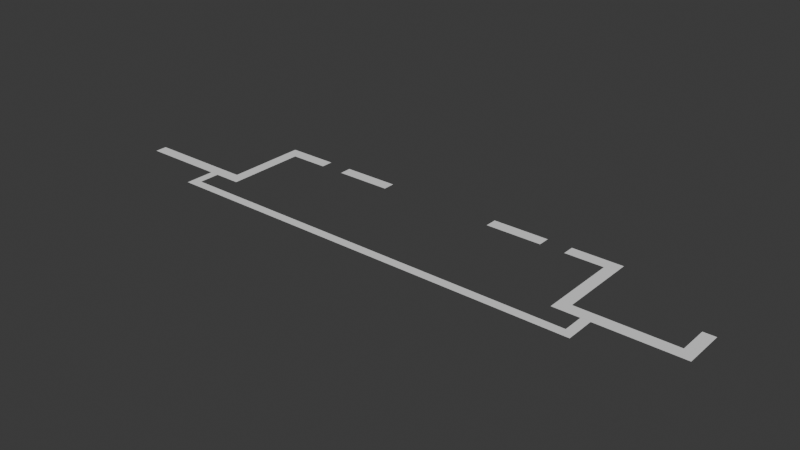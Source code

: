 # Source: SegundoPiso.blend  (saved by Blender 4.4.32; exported with 4.5.12 LTS)
import bpy
from mathutils import Matrix  # noqa: F401  (used for matrix-valued properties, if any)

bpy.ops.wm.read_factory_settings(use_empty=True)
scene = bpy.context.scene
scene.name = 'Scene'

# ---- collections
col_collection = bpy.data.collections.new('Collection'); scene.collection.children.link(col_collection)

# ---- world
world_world = bpy.data.worlds.new('World'); scene.world = world_world
world_world.use_nodes = True; world_world.node_tree.nodes.clear()
_N = world_world.node_tree.nodes; _L = world_world.node_tree.links
n0 = _N.new('ShaderNodeOutputWorld'); n0.name = 'World Output'; n0.location = (300, 300)
n1 = _N.new('ShaderNodeBackground'); n1.name = 'Background'; n1.location = (10, 300)
n1.inputs[0].default_value = (0.05088, 0.05088, 0.05088, 1.0)
_L.new(n1.outputs[0], n0.inputs[0])
n0.is_active_output = True
world_world.color = (0.05088, 0.05088, 0.05088)
world_world.sun_shadow_jitter_overblur = 0.0

# ---- meshes
me_plane = bpy.data.meshes.new('Plane')
me_plane.from_pydata([(-1.0, -1.0, 0.0), (1.0, -1.0, 0.0), (-1.0, 1.0, 0.0), (1.0, 1.0, 0.0), (13.05, -1.0, 0.0), (13.05, 1.0, 0.0), (14.56, -1.0, 0.0), (14.56, 1.0, 0.0), (17.06, -1.0, 0.0), (17.06, 1.0, 0.0), (19.04, -1.0, 0.0), (19.04, 1.0, 0.0), (13.05, -4.498, 0.0), (14.56, -4.498, 0.0), (13.05, -6.017, 0.0), (14.56, -6.017, 0.0), (17.06, 12.54, 0.0), (19.04, 12.54, 0.0), (17.06, 14.57, 0.0), (19.04, 14.57, 0.0), (25.53, 12.54, 0.0), (25.53, 14.57, 0.0), (29.64, 12.54, 0.0), (29.64, 14.57, 0.0), (39.11, 12.54, 0.0), (39.11, 14.57, 0.0), (59.16, 12.54, 0.0), (59.16, 14.57, 0.0), (68.65, 12.54, 0.0), (68.65, 14.57, 0.0), (72.75, 12.54, 0.0), (72.75, 14.57, 0.0), (79.23, 12.54, 0.0), (79.23, 14.57, 0.0), (81.23, 12.54, 0.0), (81.23, 14.57, 0.0), (79.23, 1.027, 0.0), (81.23, 1.027, 0.0), (79.23, -1.012, 0.0), (81.23, -1.012, 0.0), (83.75, 1.027, 0.0), (83.75, -1.012, 0.0), (85.28, 1.027, 0.0), (85.28, -1.012, 0.0), (97.29, 1.027, 0.0), (97.29, -1.012, 0.0), (99.3, 1.027, 0.0), (99.3, -1.012, 0.0), (97.29, 6.018, 0.0), (99.3, 6.018, 0.0), (83.75, -4.498, 0.0), (83.75, -6.017, 0.0), (85.28, -4.498, 0.0), (85.28, -6.017, 0.0), (83.75, -1.012, 0.0), (85.28, -1.012, 0.0)], [], [(0, 1, 3, 2), (3, 1, 4, 5), (5, 4, 6, 7), (7, 6, 8, 9), (9, 8, 10, 11), (6, 4, 12, 13), (13, 12, 14, 15), (9, 11, 17, 16), (16, 17, 19, 18), (19, 17, 20, 21), (23, 22, 24, 25), (27, 26, 28, 29), (31, 30, 32, 33), (33, 32, 34, 35), (34, 32, 36, 37), (37, 36, 38, 39), (37, 39, 41, 40), (40, 41, 43, 42), (42, 43, 45, 44), (44, 45, 47, 46), (44, 46, 49, 48), (13, 15, 51, 50), (50, 51, 53, 52), (50, 52, 55, 54)])
_uv = me_plane.uv_layers.new(name='UVMap')
_uv.uv.foreach_set('vector', [0.0, 0.0, 1.0, 0.0, 1.0, 1.0, 0.0, 1.0, 1.0, 1.0, 1.0, 0.0, 1.0, 0.0, 1.0, 1.0, 1.0, 1.0, 1.0, 0.0, 1.0, 0.0, 1.0, 1.0, 1.0, 1.0, 1.0, 0.0, 1.0, 0.0, 1.0, 1.0, 1.0, 1.0, 1.0, 0.0, 1.0, 0.0, 1.0, 1.0, 1.0, 0.0, 1.0, 0.0, 1.0, 0.0, 1.0, 0.0, 1.0, 0.0, 1.0, 0.0, 1.0, 0.0, 1.0, 0.0, 1.0, 1.0, 1.0, 1.0, 1.0, 1.0, 1.0, 1.0, 1.0, 1.0, 1.0, 1.0, 1.0, 1.0, 1.0, 1.0, 1.0, 1.0, 1.0, 1.0, 1.0, 1.0, 1.0, 1.0, 0.0, 0.0, 0.0, 0.0, 0.0, 0.0, 0.0, 0.0, 0.0, 0.0, 0.0, 0.0, 0.0, 0.0, 0.0, 0.0, 0.0, 0.0, 0.0, 0.0, 0.0, 0.0, 0.0, 0.0, 0.0, 0.0, 0.0, 0.0, 0.0, 0.0, 0.0, 0.0, 0.0, 0.0, 0.0, 0.0, 0.0, 0.0, 0.0, 0.0, 0.0, 0.0, 0.0, 0.0, 0.0, 0.0, 0.0, 0.0, 0.0, 0.0, 0.0, 0.0, 0.0, 0.0, 0.0, 0.0, 0.0, 0.0, 0.0, 0.0, 0.0, 0.0, 0.0, 0.0, 0.0, 0.0, 0.0, 0.0, 0.0, 0.0, 0.0, 0.0, 0.0, 0.0, 0.0, 0.0, 0.0, 0.0, 0.0, 0.0, 0.0, 0.0, 0.0, 0.0, 0.0, 0.0, 0.0, 0.0, 1.0, 0.0, 1.0, 0.0, 1.0, 0.0, 1.0, 0.0, 1.0, 0.0, 1.0, 0.0, 1.0, 0.0, 1.0, 0.0, 1.0, 0.0, 1.0, 0.0, 1.0, 0.0, 1.0, 0.0])
me_plane.update()

# ---- objects
ob_empty = bpy.data.objects.new('Empty', None)
ob_plane = bpy.data.objects.new('Plane', me_plane)

# ---- transforms, parenting, visibility, modifiers, constraints
ob_empty.location = (0.0, 0.0, 0.0)
ob_empty.scale = (8.548, 8.548, 8.548)
ob_empty.empty_display_type = 'IMAGE'
ob_empty.empty_display_size = 5.0
ob_plane.location = (-2.845, -6.83, 2.98e-05)
ob_plane.scale = (0.1, 0.1, 1.0)

# ---- collection membership
col_collection.objects.link(ob_empty)
col_collection.objects.link(ob_plane)

# ---- scene / render settings (as saved in the file)
scene.frame_start = 1; scene.frame_end = 250; scene.frame_set(1)
scene.render.engine = 'BLENDER_EEVEE_NEXT'
bpy.context.view_layer.update()

# ---- added for rendering (the .blend has no active camera and no usable light): camera, sun
cam_auto = bpy.data.cameras.new('AutoCamera')
cam_auto.lens = 50.0
cam_auto.sensor_width = 36.0
cam_auto.clip_end = 1000.0
ob_auto_camera = bpy.data.objects.new('AutoCamera', cam_auto)
scene.collection.objects.link(ob_auto_camera)
ob_auto_camera.location = (11.5437, -17.771, 7.57882)
ob_auto_camera.rotation_euler = (1.09748, -7.21219e-08, 0.694738)
scene.camera = ob_auto_camera
light_auto_sun = bpy.data.lights.new('AutoSun', 'SUN')
light_auto_sun.energy = 3.0
light_auto_sun.angle = 0.0523599
ob_auto_sun = bpy.data.objects.new('AutoSun', light_auto_sun)
scene.collection.objects.link(ob_auto_sun)
ob_auto_sun.rotation_euler = (0.872665, 0.174533, 0.523599)
bpy.context.view_layer.update()
